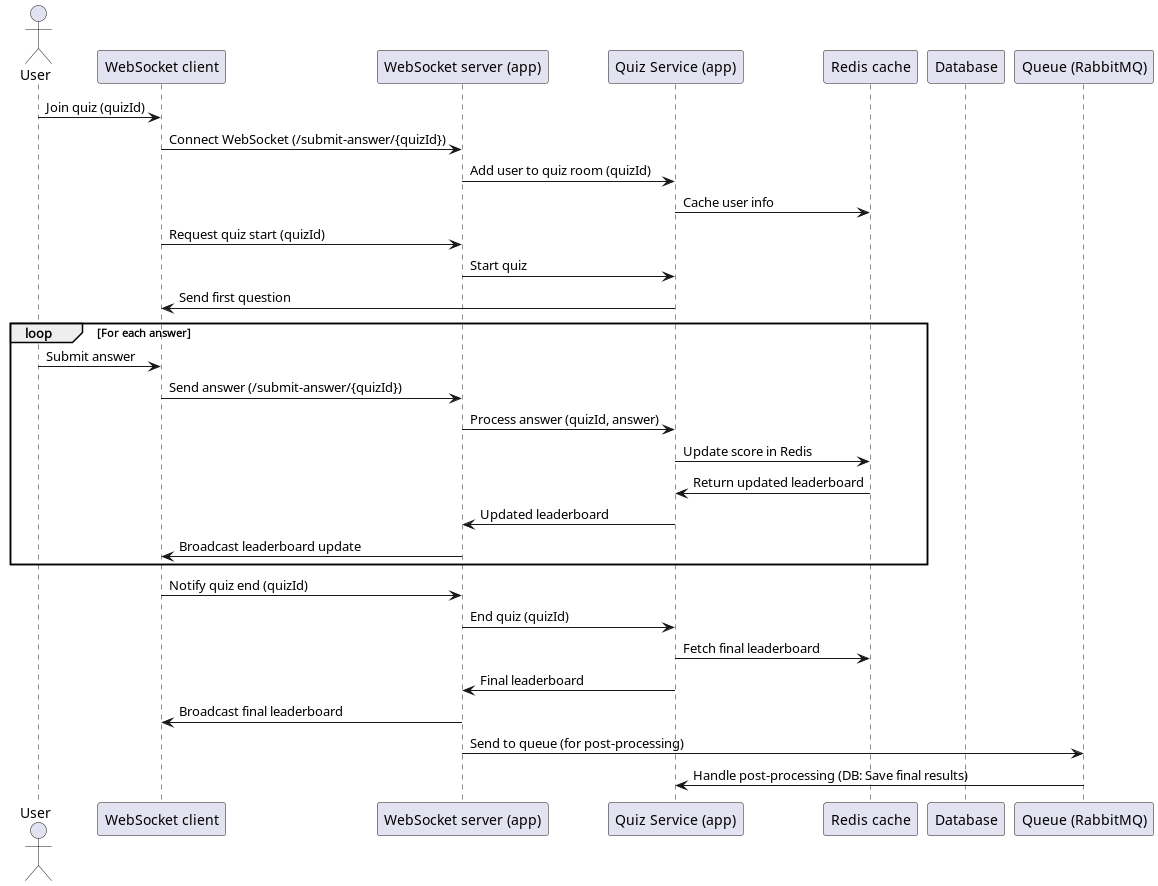

The diagram above was rendered by PlantUML. Its source (embedded in the PNG):
@startuml
actor User
participant "WebSocket client" as Client
participant "WebSocket server (app)" as Server
participant "Quiz Service (app)" as Service
participant "Redis cache" as Cache
participant "Database" as DB
participant "Queue (RabbitMQ)" as Queue

User -> Client: Join quiz (quizId)
Client -> Server: Connect WebSocket (/submit-answer/{quizId})
Server -> Service: Add user to quiz room (quizId)
Service -> Cache: Cache user info
Client -> Server: Request quiz start (quizId)
Server -> Service: Start quiz
Service -> Client: Send first question

loop For each answer
    User -> Client: Submit answer
    Client -> Server: Send answer (/submit-answer/{quizId})
    Server -> Service: Process answer (quizId, answer)
    Service -> Cache: Update score in Redis
    Cache -> Service: Return updated leaderboard
    Service -> Server: Updated leaderboard
    Server -> Client: Broadcast leaderboard update
end

Client -> Server: Notify quiz end (quizId)
Server -> Service: End quiz (quizId)
Service -> Cache: Fetch final leaderboard
'Service -> DB: Save final results
Service -> Server: Final leaderboard
Server -> Client: Broadcast final leaderboard
Server -> Queue: Send to queue (for post-processing)
Queue -> Service: Handle post-processing (DB: Save final results)
@enduml